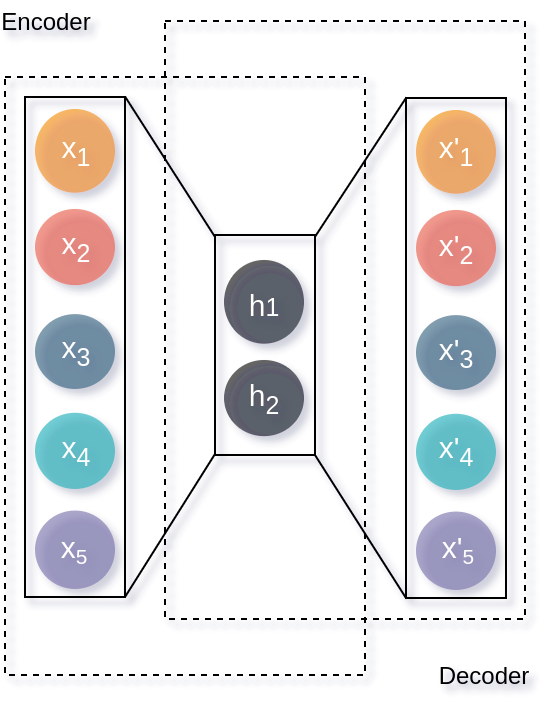

The diagram above was exported from draw.io. Its source (the exported page's mxGraphModel, read from the mxfile embedded in the PNG):
<mxGraphModel dx="1088" dy="986" grid="1" gridSize="10" guides="1" tooltips="1" connect="1" arrows="1" fold="1" page="1" pageScale="1" pageWidth="1169" pageHeight="827" background="#ffffff" math="0" shadow="0">
  <root>
    <mxCell id="0" />
    <mxCell id="1" parent="0" />
    <mxCell id="21560" value="x&lt;sub&gt;1&lt;/sub&gt;" style="ellipse;whiteSpace=wrap;rotation=0;fillColor=#f08705;opacity=60;strokeColor=none;html=1;gradientColor=none;fontSize=15;fontColor=#FFFFFF;" parent="1" vertex="1">
      <mxGeometry x="165.00000000000006" y="245.984724710808" width="39.99999999999994" height="41.86876774444315" as="geometry" />
    </mxCell>
    <mxCell id="21561" value="x&lt;sub&gt;2&lt;/sub&gt;" style="ellipse;whiteSpace=wrap;rotation=0;fillColor=#e85642;opacity=60;strokeColor=none;html=1;fontSize=15;fontColor=#FFFFFF;" parent="1" vertex="1">
      <mxGeometry x="165" y="295.984724710808" width="40" height="38.09229391612644" as="geometry" />
    </mxCell>
    <mxCell id="21562" value="x&lt;sub&gt;3&lt;/sub&gt;" style="ellipse;whiteSpace=wrap;fillColor=#2f5b7c;opacity=60;strokeColor=none;html=1;fontSize=15;fontColor=#FFFFFF;" parent="1" vertex="1">
      <mxGeometry x="165" y="348.5612458370708" width="40" height="37.42347887373717" as="geometry" />
    </mxCell>
    <mxCell id="21563" value="x&lt;sub&gt;4&lt;/sub&gt;" style="ellipse;whiteSpace=wrap;fillColor=#12aab5;opacity=60;strokeColor=none;html=1;fontSize=15;fontColor=#FFFFFF;" parent="1" vertex="1">
      <mxGeometry x="165" y="397.89243079468156" width="40" height="38.09229391612644" as="geometry" />
    </mxCell>
    <mxCell id="21564" value="x&lt;span style=&quot;font-size: 12.5px&quot;&gt;&lt;sub&gt;5&lt;/sub&gt;&lt;/span&gt;" style="ellipse;whiteSpace=wrap;rotation=0;fillColor=#736ca8;opacity=60;strokeColor=none;html=1;fontSize=15;fontColor=#FFFFFF;" parent="1" vertex="1">
      <mxGeometry x="165.00000000000006" y="446.78300853609335" width="39.99999999999994" height="39.20171617471459" as="geometry" />
    </mxCell>
    <mxCell id="gyOSugBxAUuo7OWESFc1-21564" value="" style="rounded=0;whiteSpace=wrap;html=1;fillColor=none;" parent="1" vertex="1">
      <mxGeometry x="160" y="240" width="50" height="250" as="geometry" />
    </mxCell>
    <mxCell id="gyOSugBxAUuo7OWESFc1-21579" value="x'&lt;sub&gt;1&lt;/sub&gt;" style="ellipse;whiteSpace=wrap;rotation=0;fillColor=#f08705;opacity=60;strokeColor=none;html=1;gradientColor=none;fontSize=15;fontColor=#FFFFFF;" parent="1" vertex="1">
      <mxGeometry x="355.50000000000006" y="246.484724710808" width="39.99999999999994" height="41.86876774444315" as="geometry" />
    </mxCell>
    <mxCell id="gyOSugBxAUuo7OWESFc1-21580" value="x'&lt;sub&gt;2&lt;/sub&gt;" style="ellipse;whiteSpace=wrap;rotation=0;fillColor=#e85642;opacity=60;strokeColor=none;html=1;fontSize=15;fontColor=#FFFFFF;" parent="1" vertex="1">
      <mxGeometry x="355.5" y="296.484724710808" width="40" height="38.09229391612644" as="geometry" />
    </mxCell>
    <mxCell id="gyOSugBxAUuo7OWESFc1-21581" value="x'&lt;sub&gt;3&lt;/sub&gt;" style="ellipse;whiteSpace=wrap;fillColor=#2f5b7c;opacity=60;strokeColor=none;html=1;fontSize=15;fontColor=#FFFFFF;" parent="1" vertex="1">
      <mxGeometry x="355.5" y="349.0612458370708" width="40" height="37.42347887373717" as="geometry" />
    </mxCell>
    <mxCell id="gyOSugBxAUuo7OWESFc1-21582" value="x'&lt;sub&gt;4&lt;/sub&gt;" style="ellipse;whiteSpace=wrap;fillColor=#12aab5;opacity=60;strokeColor=none;html=1;fontSize=15;fontColor=#FFFFFF;" parent="1" vertex="1">
      <mxGeometry x="355.5" y="398.39243079468156" width="40" height="38.09229391612644" as="geometry" />
    </mxCell>
    <mxCell id="gyOSugBxAUuo7OWESFc1-21583" value="x'&lt;span style=&quot;font-size: 12.5px&quot;&gt;&lt;sub&gt;5&lt;/sub&gt;&lt;/span&gt;" style="ellipse;whiteSpace=wrap;rotation=0;fillColor=#736ca8;opacity=60;strokeColor=none;html=1;fontSize=15;fontColor=#FFFFFF;" parent="1" vertex="1">
      <mxGeometry x="355.50000000000006" y="447.28300853609335" width="39.99999999999994" height="39.20171617471459" as="geometry" />
    </mxCell>
    <mxCell id="gyOSugBxAUuo7OWESFc1-21584" value="&lt;sub&gt;&lt;span style=&quot;font-size: 15px&quot;&gt;h&lt;/span&gt;1&lt;/sub&gt;" style="ellipse;whiteSpace=wrap;rotation=0;fillColor=#000000;opacity=60;strokeColor=none;html=1;gradientColor=none;fontSize=15;fontColor=#FFFFFF;" parent="1" vertex="1">
      <mxGeometry x="259.50000000000006" y="321.484724710808" width="39.99999999999994" height="41.86876774444315" as="geometry" />
    </mxCell>
    <mxCell id="gyOSugBxAUuo7OWESFc1-21585" value="h&lt;sub&gt;2&lt;/sub&gt;" style="ellipse;whiteSpace=wrap;rotation=0;fillColor=#000000;opacity=60;strokeColor=none;html=1;fontSize=15;fontColor=#FFFFFF;" parent="1" vertex="1">
      <mxGeometry x="259.5" y="371.484724710808" width="40" height="38.09229391612644" as="geometry" />
    </mxCell>
    <mxCell id="gyOSugBxAUuo7OWESFc1-21586" value="" style="rounded=0;whiteSpace=wrap;html=1;fillColor=none;" parent="1" vertex="1">
      <mxGeometry x="350.5" y="240.5" width="50" height="250" as="geometry" />
    </mxCell>
    <mxCell id="gyOSugBxAUuo7OWESFc1-21587" value="" style="rounded=0;whiteSpace=wrap;html=1;fillColor=none;" parent="1" vertex="1">
      <mxGeometry x="255" y="309" width="50" height="110" as="geometry" />
    </mxCell>
    <mxCell id="gyOSugBxAUuo7OWESFc1-21588" value="" style="endArrow=none;html=1;" parent="1" edge="1">
      <mxGeometry width="50" height="50" relative="1" as="geometry">
        <mxPoint x="210" y="490" as="sourcePoint" />
        <mxPoint x="255" y="418.5" as="targetPoint" />
      </mxGeometry>
    </mxCell>
    <mxCell id="gyOSugBxAUuo7OWESFc1-21589" value="" style="endArrow=none;html=1;exitX=0.003;exitY=1.001;exitDx=0;exitDy=0;exitPerimeter=0;entryX=1.004;entryY=1.003;entryDx=0;entryDy=0;entryPerimeter=0;" parent="1" source="gyOSugBxAUuo7OWESFc1-21586" target="gyOSugBxAUuo7OWESFc1-21587" edge="1">
      <mxGeometry width="50" height="50" relative="1" as="geometry">
        <mxPoint x="347.5" y="491" as="sourcePoint" />
        <mxPoint x="324" y="411" as="targetPoint" />
      </mxGeometry>
    </mxCell>
    <mxCell id="gyOSugBxAUuo7OWESFc1-21590" value="" style="endArrow=none;html=1;exitX=1.003;exitY=0.006;exitDx=0;exitDy=0;exitPerimeter=0;entryX=0.003;entryY=0.003;entryDx=0;entryDy=0;entryPerimeter=0;" parent="1" source="gyOSugBxAUuo7OWESFc1-21587" edge="1">
      <mxGeometry width="50" height="50" relative="1" as="geometry">
        <mxPoint x="305.19999999999993" y="308.3299999999999" as="sourcePoint" />
        <mxPoint x="350.65" y="240.25" as="targetPoint" />
      </mxGeometry>
    </mxCell>
    <mxCell id="gyOSugBxAUuo7OWESFc1-21591" value="" style="endArrow=none;html=1;entryX=-0.001;entryY=0.008;entryDx=0;entryDy=0;entryPerimeter=0;exitX=1;exitY=-0.001;exitDx=0;exitDy=0;exitPerimeter=0;" parent="1" source="gyOSugBxAUuo7OWESFc1-21564" target="gyOSugBxAUuo7OWESFc1-21587" edge="1">
      <mxGeometry width="50" height="50" relative="1" as="geometry">
        <mxPoint x="210.5" y="239" as="sourcePoint" />
        <mxPoint x="235.70000000000005" y="302.27" as="targetPoint" />
      </mxGeometry>
    </mxCell>
    <mxCell id="gyOSugBxAUuo7OWESFc1-21594" value="" style="rounded=0;whiteSpace=wrap;html=1;dashed=1;fillColor=none;" parent="1" vertex="1">
      <mxGeometry x="150" y="230" width="180" height="299" as="geometry" />
    </mxCell>
    <mxCell id="gyOSugBxAUuo7OWESFc1-21596" value="" style="rounded=0;whiteSpace=wrap;html=1;dashed=1;fillColor=none;" parent="1" vertex="1">
      <mxGeometry x="230" y="202" width="180" height="299" as="geometry" />
    </mxCell>
    <mxCell id="gyOSugBxAUuo7OWESFc1-21598" value="Encoder" style="text;html=1;strokeColor=none;fillColor=none;align=center;verticalAlign=middle;whiteSpace=wrap;rounded=0;dashed=1;" parent="1" vertex="1">
      <mxGeometry x="150" y="192" width="40" height="20" as="geometry" />
    </mxCell>
    <mxCell id="gyOSugBxAUuo7OWESFc1-21599" value="Decoder" style="text;html=1;strokeColor=none;fillColor=none;align=center;verticalAlign=middle;whiteSpace=wrap;rounded=0;dashed=1;" parent="1" vertex="1">
      <mxGeometry x="370" y="519" width="40" height="20" as="geometry" />
    </mxCell>
  </root>
</mxGraphModel>